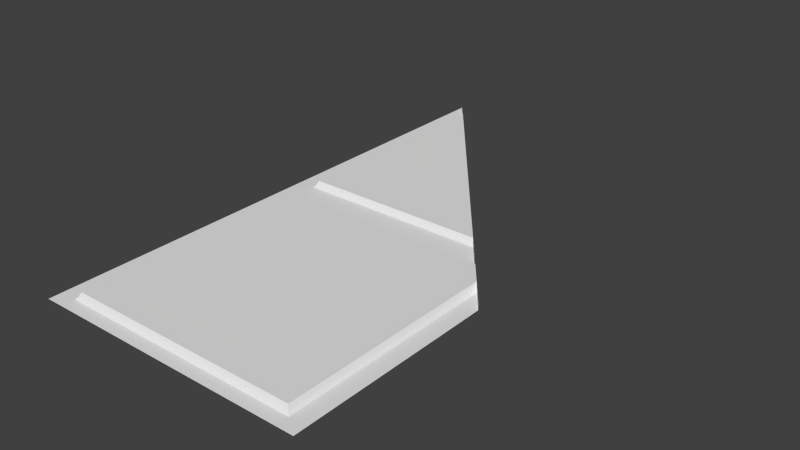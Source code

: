 # Source: sec1_1c_slice320high.blend  (saved by Blender 2.76.0; exported with 4.5.12 LTS)
import bpy
from mathutils import Matrix  # noqa: F401  (used for matrix-valued properties, if any)

bpy.ops.wm.read_factory_settings(use_empty=True)
scene = bpy.context.scene
scene.name = 'Scene'

# ---- collections
col_collection_7 = bpy.data.collections.new('Collection 7'); scene.collection.children.link(col_collection_7)

# ---- materials (node trees are filled in below, after node groups)
mat_sec1_1c = bpy.data.materials.new('sec1_1c')
mat_sec1_1c.alpha_threshold = 0.0
mat_sec1_1c.use_transparent_shadow = False
mat_sec1_1c.roughness = 0.5
mat_sec1_1c.specular_intensity = 0.0
mat_sec1_1c.line_color = (0.0, 0.0, 0.0, 1.0)

# ---- material node trees

# ---- world
world_world = bpy.data.worlds.new('World'); scene.world = world_world
world_world.color = (0.05088, 0.05088, 0.05088)
world_world.use_sun_shadow = False
world_world.sun_shadow_jitter_overblur = 0.0
world_world.cycles.sampling_method = 'NONE'
world_world.cycles.sample_map_resolution = 256

# ---- meshes
me_sec1_1c_png_001 = bpy.data.meshes.new('sec1_1c.png.001')
me_sec1_1c_png_001.from_pydata([(1.28, 1.28, 3.84), (-1.28, 1.28, 3.84), (-1.08, 1.34, 3.68), (1.08, 1.34, 3.68), (-1.12, 1.28, 3.72), (1.12, 1.28, 3.72), (-1.1, 1.3, 3.7), (1.1, 1.3, 3.7), (1.28, 1.28, 1.92), (1.12, 1.28, 1.92), (1.08, 1.34, 1.92), (1.1, 1.3, 1.92), (-1.28, 1.28, 1.92), (-1.12, 1.28, 1.92), (-1.08, 1.34, 1.92), (-1.1, 1.3, 1.92), (-1.28, 1.28, -1.28), (-1.28, 1.28, 1.28), (-1.08, 1.34, 1.12), (-1.12, 1.28, 1.16), (-1.1, 1.3, 1.14), (-1.08, 1.34, 1.46), (-1.12, 1.28, 1.42), (1.28, 1.34, 1.92), (-1.1, 1.3, 1.44), (-1.28, 1.34, -1.28), (1.28, 1.28, 1.92), (0.6558, 1.3, 1.14), (0.9119, 1.34, 1.46), (-1.12, 1.28, -1.08), (1.08, 1.34, 1.67), (0.8801, 1.28, 1.42), (0.64, 1.34, 1.12), (0.768, 1.28, 1.28), (1.12, 1.28, 1.72), (-1.1, 1.3, -1.055), (0.6718, 1.28, 1.16), (0.8963, 1.3, 1.44), (1.12, 1.28, 1.92), (-1.08, 1.34, -1.03), (1.1, 1.3, 1.695), (1.08, 1.34, 1.92), (1.1, 1.3, 1.92), (-1.28, 1.28, 1.92), (-1.12, 1.28, 1.92), (-1.08, 1.34, 1.92), (-1.1, 1.3, 1.92)], [], [(5, 9, 8), (4, 5, 0), (7, 11, 9), (6, 7, 5), (3, 10, 11), (3, 7, 6), (12, 13, 4), (13, 15, 6), (15, 14, 2), (10, 3, 2), (19, 36, 33), (20, 27, 36), (18, 32, 27), (28, 41, 45), (22, 44, 43), (24, 46, 44), (39, 29, 25), (21, 45, 46), (39, 32, 18), (31, 33, 28), (34, 30, 23), (29, 19, 17), (35, 20, 19), (39, 18, 20), (33, 31, 22), (31, 37, 24), (37, 28, 21), (41, 30, 40), (26, 38, 34), (42, 40, 34), (0, 5, 8), (1, 4, 0), (5, 7, 9), (4, 6, 5), (7, 3, 11), (2, 3, 6), (1, 12, 4), (4, 13, 6), (6, 15, 2), (14, 10, 2), (17, 19, 33), (19, 20, 36), (20, 18, 27), (45, 21, 28), (28, 30, 41), (17, 22, 43), (22, 24, 44), (16, 25, 29), (39, 35, 29), (24, 21, 46), (32, 28, 33), (37, 31, 28), (33, 36, 32), (27, 32, 36), (30, 34, 40), (26, 34, 23), (16, 29, 17), (29, 35, 19), (35, 39, 20), (17, 33, 22), (22, 31, 24), (24, 37, 21), (42, 41, 40), (38, 42, 34)])
_uv = me_sec1_1c_png_001.uv_layers.new(name='UVMap')
_uv.uv.foreach_set('vector', [0.9375, 0.953, 0.9375, 0.25, 1.0, 0.25, 0.06256, 0.953, 0.9375, 0.953, 1.0, 1.0, 0.9296, 0.9452, 0.9296, 0.25, 0.9375, 0.25, 0.07045, 0.9452, 0.9296, 0.9452, 0.9375, 0.953, 0.9219, 0.9375, 0.9219, 0.25, 0.9296, 0.25, 0.9219, 0.9375, 0.9296, 0.9452, 0.07045, 0.9452, 0.0, 0.25, 0.06256, 0.25, 0.06256, 0.953, 0.06256, 0.25, 0.07045, 0.25, 0.07045, 0.9452, 0.07045, 0.25, 0.07812, 0.25, 0.07812, 0.9375, 0.9219, 0.25, 0.9219, 0.9375, 0.07812, 0.9375, 0.06256, 0.953, 0.7624, 0.953, 0.8, 1.0, 0.07045, 0.9452, 0.7562, 0.9452, 0.7624, 0.953, 0.07812, 0.9375, 0.75, 0.9375, 0.7562, 0.9452, 0.8562, 0.07031, 0.9219, 0.25, 0.07812, 0.25, 0.06256, 0.05475, 0.06256, 0.25, 0.0, 0.25, 0.07045, 0.06265, 0.07045, 0.25, 0.06256, 0.25, 0.9279, 0.7772, 0.9279, 0.8021, 0.9279, 0.9022, 0.07812, 0.07031, 0.07812, 0.25, 0.07045, 0.25, 0.07812, 0.09765, 0.75, 0.9375, 0.07812, 0.9375, 0.06744, 0.552, 0.06757, 0.6221, 0.0674, 0.532, 0.06716, 0.402, 0.0672, 0.4269, 0.06698, 0.3019, 0.06256, 0.0782, 0.06256, 0.953, 0.0, 1.0, 0.07045, 0.08806, 0.07045, 0.9452, 0.06256, 0.953, 0.07812, 0.09765, 0.07812, 0.9375, 0.07045, 0.9452, 0.8, 0.0, 0.8438, 0.05475, 0.06256, 0.05475, 0.8438, 0.05475, 0.8501, 0.06265, 0.07045, 0.06265, 0.8501, 0.06265, 0.8562, 0.07031, 0.07812, 0.07031, 0.9219, 0.25, 0.9219, 0.1524, 0.9296, 0.1621, 1.0, 0.25, 0.9375, 0.25, 0.9375, 0.1718, 0.9296, 0.25, 0.9296, 0.1621, 0.9375, 0.1718, 1.0, 1.0, 0.9375, 0.953, 1.0, 0.25, 0.0, 1.0, 0.06256, 0.953, 1.0, 1.0, 0.9375, 0.953, 0.9296, 0.9452, 0.9375, 0.25, 0.06256, 0.953, 0.07045, 0.9452, 0.9375, 0.953, 0.9296, 0.9452, 0.9219, 0.9375, 0.9296, 0.25, 0.07812, 0.9375, 0.9219, 0.9375, 0.07045, 0.9452, 0.0, 1.0, 0.0, 0.25, 0.06256, 0.953, 0.06256, 0.953, 0.06256, 0.25, 0.07045, 0.9452, 0.07045, 0.9452, 0.07045, 0.25, 0.07812, 0.9375, 0.07812, 0.25, 0.9219, 0.25, 0.07812, 0.9375, 0.0, 1.0, 0.06256, 0.953, 0.8, 1.0, 0.06256, 0.953, 0.07045, 0.9452, 0.7624, 0.953, 0.07045, 0.9452, 0.07812, 0.9375, 0.7562, 0.9452, 0.07812, 0.25, 0.07812, 0.07031, 0.8562, 0.07031, 0.8562, 0.07031, 0.9219, 0.1524, 0.9219, 0.25, 0.0, 0.0, 0.06256, 0.05475, 0.0, 0.25, 0.06256, 0.05475, 0.07045, 0.06265, 0.06256, 0.25, 0.9279, 0.9022, 0.9279, 0.9022, 0.9279, 0.8021, 0.9279, 0.7772, 0.9279, 0.7895, 0.9279, 0.8021, 0.07045, 0.06265, 0.07812, 0.07031, 0.07045, 0.25, 0.06772, 0.7021, 0.0674, 0.532, 0.06757, 0.6221, 0.06742, 0.5418, 0.06744, 0.552, 0.0674, 0.532, 0.06757, 0.6221, 0.06768, 0.6822, 0.06772, 0.7021, 0.0677, 0.6922, 0.06772, 0.7021, 0.06768, 0.6822, 0.0672, 0.4269, 0.06716, 0.402, 0.06718, 0.4145, 0.06698, 0.3019, 0.06716, 0.402, 0.06698, 0.3019, 0.0, 0.0, 0.06256, 0.0782, 0.0, 1.0, 0.06256, 0.0782, 0.07045, 0.08806, 0.06256, 0.953, 0.07045, 0.08806, 0.07812, 0.09765, 0.07045, 0.9452, 0.0, 0.0, 0.8, 0.0, 0.06256, 0.05475, 0.06256, 0.05475, 0.8438, 0.05475, 0.07045, 0.06265, 0.07045, 0.06265, 0.8501, 0.06265, 0.07812, 0.07031, 0.9296, 0.25, 0.9219, 0.25, 0.9296, 0.1621, 0.9375, 0.25, 0.9296, 0.25, 0.9375, 0.1718])
me_sec1_1c_png_001.materials.append(mat_sec1_1c)
me_sec1_1c_png_001.use_remesh_preserve_volume = False
me_sec1_1c_png_001.use_remesh_preserve_attributes = False
me_sec1_1c_png_001.use_mirror_vertex_groups = False
me_sec1_1c_png_001.update()

# ---- objects
ob_sec1_1c_slice320high_mesh_extension = bpy.data.objects.new('sec1_1c_slice320high_mesh_extension', me_sec1_1c_png_001)

# ---- transforms, parenting, visibility, modifiers, constraints
ob_sec1_1c_slice320high_mesh_extension.location = (0.0, 0.0, 0.0)
ob_sec1_1c_slice320high_mesh_extension.rotation_euler = (1.571, 0.0, 0.0)
ob_sec1_1c_slice320high_mesh_extension.lineart.crease_threshold = 0.0

# ---- collection membership
col_collection_7.objects.link(ob_sec1_1c_slice320high_mesh_extension)

# ---- scene / render settings (as saved in the file)
scene.frame_start = 1; scene.frame_end = 2; scene.frame_set(1)
scene.render.engine = 'BLENDER_EEVEE_NEXT'
scene.render.image_settings.color_mode = 'RGB'
scene.render.image_settings.compression = 90
scene.render.resolution_percentage = 50
scene.render.dither_intensity = 0.0
scene.render.bake_margin = 2
scene.render.bake_bias = 0.0
scene.cycles.use_denoising = False
scene.cycles.samples = 10
scene.cycles.sampling_pattern = 'TABULATED_SOBOL'
scene.cycles.light_sampling_threshold = 0.0
scene.cycles.use_adaptive_sampling = False
scene.cycles.use_light_tree = False
scene.cycles.blur_glossy = 0.0
scene.cycles.volume_bounces = 1
scene.cycles.pixel_filter_type = 'GAUSSIAN'
scene.cycles.sample_clamp_indirect = 0.0
scene.view_settings.view_transform = 'Standard'
bpy.context.view_layer.update()

# ---- added for rendering (the .blend has no active camera and no usable light): camera, sun
cam_auto = bpy.data.cameras.new('AutoCamera')
cam_auto.lens = 50.0
cam_auto.sensor_width = 36.0
cam_auto.clip_end = 1000.0
ob_auto_camera = bpy.data.objects.new('AutoCamera', cam_auto)
scene.collection.objects.link(ob_auto_camera)
ob_auto_camera.location = (5.29659, -7.6359, 5.54727)
ob_auto_camera.rotation_euler = (1.09748, -7.21219e-08, 0.694738)
scene.camera = ob_auto_camera
light_auto_sun = bpy.data.lights.new('AutoSun', 'SUN')
light_auto_sun.energy = 3.0
light_auto_sun.angle = 0.0523599
ob_auto_sun = bpy.data.objects.new('AutoSun', light_auto_sun)
scene.collection.objects.link(ob_auto_sun)
ob_auto_sun.rotation_euler = (0.872665, 0.174533, 0.523599)
bpy.context.view_layer.update()
